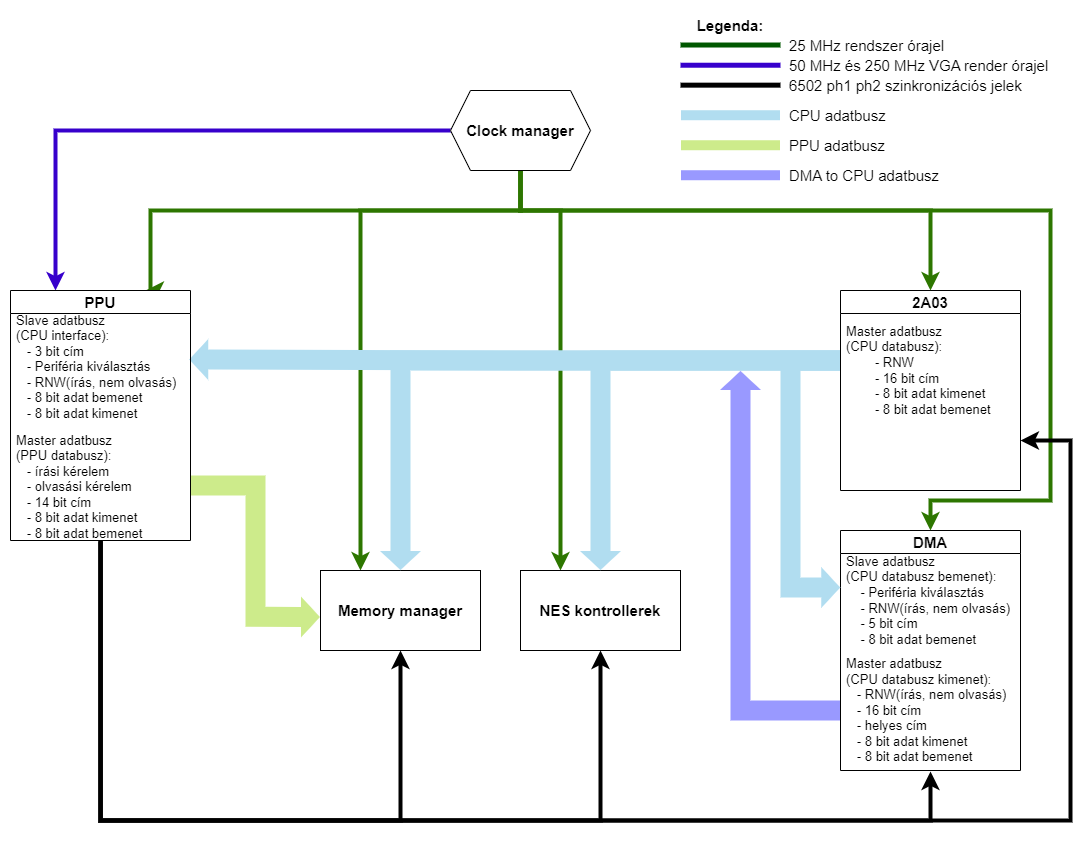

The diagram above was exported from draw.io. Its source (the exported page's mxGraphModel, read from the mxfile embedded in the PNG):
<mxGraphModel dx="955" dy="1651" grid="1" gridSize="10" guides="1" tooltips="1" connect="1" arrows="1" fold="1" page="1" pageScale="1" pageWidth="827" pageHeight="1169" math="0" shadow="0">
  <root>
    <mxCell id="0" />
    <mxCell id="1" parent="0" />
    <mxCell id="YOKd1sNRSXvxJMa1-Fi--31" style="edgeStyle=orthogonalEdgeStyle;rounded=0;orthogonalLoop=1;jettySize=auto;html=1;entryX=0;entryY=0.58;entryDx=0;entryDy=0;entryPerimeter=0;exitX=1;exitY=0.5;exitDx=0;exitDy=0;shape=flexArrow;width=20;fillColor=#cdeb8b;strokeColor=none;" edge="1" parent="1" source="YOKd1sNRSXvxJMa1-Fi--13" target="YOKd1sNRSXvxJMa1-Fi--29">
      <mxGeometry relative="1" as="geometry" />
    </mxCell>
    <mxCell id="YOKd1sNRSXvxJMa1-Fi--2" value="2A03" style="swimlane;whiteSpace=wrap;html=1;fontSize=15;" vertex="1" parent="1">
      <mxGeometry x="880" y="80" width="180" height="200" as="geometry">
        <mxRectangle x="310" y="80" width="140" height="30" as="alternateBounds" />
      </mxGeometry>
    </mxCell>
    <mxCell id="YOKd1sNRSXvxJMa1-Fi--18" value="Master adatbusz&lt;br style=&quot;font-size: 13px;&quot;&gt;(CPU databusz):&lt;br style=&quot;font-size: 13px;&quot;&gt;&lt;span style=&quot;font-size: 13px;&quot;&gt;&lt;span style=&quot;white-space: pre; font-size: 13px;&quot;&gt;&amp;nbsp;&amp;nbsp;&amp;nbsp;&amp;nbsp;&lt;/span&gt;&lt;/span&gt;&amp;nbsp; &amp;nbsp; - RNW&lt;br style=&quot;font-size: 13px;&quot;&gt;&lt;span style=&quot;white-space: pre; font-size: 13px;&quot;&gt; &lt;/span&gt;- 16 bit cím&lt;br style=&quot;font-size: 13px;&quot;&gt;&lt;span style=&quot;white-space: pre; font-size: 13px;&quot;&gt; &lt;/span&gt;- 8 bit adat kimenet&lt;br style=&quot;font-size: 13px;&quot;&gt;&lt;span style=&quot;white-space: pre; font-size: 13px;&quot;&gt; &lt;/span&gt;- 8 bit adat bemenet" style="text;strokeColor=none;fillColor=none;align=left;verticalAlign=middle;spacingLeft=4;spacingRight=4;overflow=hidden;points=[[0,0.5],[1,0.5]];portConstraint=eastwest;rotatable=0;whiteSpace=wrap;html=1;fontSize=13;" vertex="1" parent="YOKd1sNRSXvxJMa1-Fi--2">
      <mxGeometry y="20" width="160" height="120" as="geometry" />
    </mxCell>
    <mxCell id="YOKd1sNRSXvxJMa1-Fi--28" style="edgeStyle=orthogonalEdgeStyle;rounded=0;orthogonalLoop=1;jettySize=auto;html=1;shape=flexArrow;width=20;fillColor=#9999FF;strokeColor=none;exitX=0;exitY=0.5;exitDx=0;exitDy=0;" edge="1" parent="1" source="YOKd1sNRSXvxJMa1-Fi--47">
      <mxGeometry relative="1" as="geometry">
        <mxPoint x="780" y="160" as="targetPoint" />
        <Array as="points">
          <mxPoint x="780" y="500" />
        </Array>
      </mxGeometry>
    </mxCell>
    <mxCell id="YOKd1sNRSXvxJMa1-Fi--3" value="DMA" style="swimlane;whiteSpace=wrap;html=1;fontSize=15;" vertex="1" parent="1">
      <mxGeometry x="880" y="320" width="180" height="240" as="geometry" />
    </mxCell>
    <mxCell id="YOKd1sNRSXvxJMa1-Fi--19" value="Slave adatbusz&lt;br style=&quot;font-size: 13px;&quot;&gt;(CPU databusz bemenet):&lt;br style=&quot;font-size: 13px;&quot;&gt;&lt;span style=&quot;font-size: 13px;&quot;&gt;&lt;span style=&quot;white-space: pre; font-size: 13px;&quot;&gt;&amp;nbsp;&amp;nbsp;&amp;nbsp;&amp;nbsp;- &lt;/span&gt;&lt;/span&gt;Periféria kiválasztás&lt;br style=&quot;font-size: 13px;&quot;&gt;&lt;span style=&quot;font-size: 13px;&quot;&gt;&lt;span style=&quot;white-space: pre; font-size: 13px;&quot;&gt;&amp;nbsp;&amp;nbsp;&amp;nbsp;&amp;nbsp;- RNW(írás, nem olvasás)&lt;/span&gt;&lt;/span&gt;&lt;br style=&quot;font-size: 13px;&quot;&gt;&lt;span style=&quot;font-size: 13px;&quot;&gt;&lt;span style=&quot;white-space: pre; font-size: 13px;&quot;&gt;&amp;nbsp;&amp;nbsp;&amp;nbsp;&amp;nbsp;- 5 bit cím&lt;/span&gt;&lt;/span&gt;&lt;br style=&quot;font-size: 13px;&quot;&gt;&lt;span style=&quot;font-size: 13px;&quot;&gt;&lt;span style=&quot;white-space: pre; font-size: 13px;&quot;&gt;&amp;nbsp;&amp;nbsp;&amp;nbsp;&amp;nbsp;- 8 bit adat bemenet&lt;/span&gt;&lt;/span&gt;" style="text;strokeColor=none;fillColor=none;align=left;verticalAlign=middle;spacingLeft=4;spacingRight=4;overflow=hidden;points=[[0,0.5],[1,0.5]];portConstraint=eastwest;rotatable=0;whiteSpace=wrap;html=1;fontSize=13;" vertex="1" parent="YOKd1sNRSXvxJMa1-Fi--3">
      <mxGeometry y="20" width="180" height="100" as="geometry" />
    </mxCell>
    <mxCell id="YOKd1sNRSXvxJMa1-Fi--47" value="Master adatbusz&lt;br style=&quot;font-size: 13px;&quot;&gt;(CPU databusz kimenet):&lt;br style=&quot;font-size: 13px;&quot;&gt;&lt;span style=&quot;font-size: 13px;&quot;&gt;&lt;span style=&quot;font-size: 13px;&quot;&gt;&amp;nbsp;&amp;nbsp;&amp;nbsp;&lt;/span&gt;&lt;/span&gt;- RNW(írás, nem olvasás)&lt;br style=&quot;border-color: var(--border-color); font-size: 13px;&quot;&gt;&amp;nbsp; &amp;nbsp;- 16 bit cím&lt;br style=&quot;font-size: 13px;&quot;&gt;&amp;nbsp; &amp;nbsp;- helyes cím&lt;br style=&quot;border-color: var(--border-color); font-size: 13px;&quot;&gt;&lt;span style=&quot;border-color: var(--border-color); font-size: 13px;&quot;&gt;&lt;span style=&quot;font-size: 13px;&quot;&gt;&amp;nbsp;&amp;nbsp;&amp;nbsp;&lt;/span&gt;&lt;/span&gt;- 8 bit adat kimenet&lt;br style=&quot;border-color: var(--border-color); font-size: 13px;&quot;&gt;&lt;span style=&quot;border-color: var(--border-color); font-size: 13px;&quot;&gt;&lt;span style=&quot;font-size: 13px;&quot;&gt;&amp;nbsp; &amp;nbsp;&lt;/span&gt;&lt;/span&gt;- 8 bit adat bemenet" style="text;strokeColor=none;fillColor=none;align=left;verticalAlign=middle;spacingLeft=4;spacingRight=4;overflow=hidden;points=[[0,0.5],[1,0.5]];portConstraint=eastwest;rotatable=0;whiteSpace=wrap;html=1;fontSize=13;" vertex="1" parent="YOKd1sNRSXvxJMa1-Fi--3">
      <mxGeometry y="120" width="180" height="120" as="geometry" />
    </mxCell>
    <mxCell id="YOKd1sNRSXvxJMa1-Fi--41" style="edgeStyle=orthogonalEdgeStyle;rounded=0;orthogonalLoop=1;jettySize=auto;html=1;entryX=0.5;entryY=0;entryDx=0;entryDy=0;fillColor=#60a917;strokeColor=#2D7600;strokeWidth=4;" edge="1" parent="1" source="YOKd1sNRSXvxJMa1-Fi--8" target="YOKd1sNRSXvxJMa1-Fi--2">
      <mxGeometry relative="1" as="geometry">
        <Array as="points">
          <mxPoint x="560" />
          <mxPoint x="970" />
        </Array>
      </mxGeometry>
    </mxCell>
    <mxCell id="YOKd1sNRSXvxJMa1-Fi--42" style="edgeStyle=orthogonalEdgeStyle;rounded=0;orthogonalLoop=1;jettySize=auto;html=1;entryX=0.5;entryY=0;entryDx=0;entryDy=0;fillColor=#60a917;strokeColor=#2D7600;strokeWidth=4;" edge="1" parent="1" source="YOKd1sNRSXvxJMa1-Fi--8" target="YOKd1sNRSXvxJMa1-Fi--3">
      <mxGeometry relative="1" as="geometry">
        <Array as="points">
          <mxPoint x="560" />
          <mxPoint x="1090" />
          <mxPoint x="1090" y="290" />
          <mxPoint x="970" y="290" />
        </Array>
      </mxGeometry>
    </mxCell>
    <mxCell id="YOKd1sNRSXvxJMa1-Fi--43" style="edgeStyle=orthogonalEdgeStyle;rounded=0;orthogonalLoop=1;jettySize=auto;html=1;entryX=0.25;entryY=0;entryDx=0;entryDy=0;fillColor=#60a917;strokeColor=#2D7600;strokeWidth=4;" edge="1" parent="1" source="YOKd1sNRSXvxJMa1-Fi--8" target="YOKd1sNRSXvxJMa1-Fi--30">
      <mxGeometry relative="1" as="geometry">
        <Array as="points">
          <mxPoint x="560" />
          <mxPoint x="600" />
        </Array>
      </mxGeometry>
    </mxCell>
    <mxCell id="YOKd1sNRSXvxJMa1-Fi--44" style="edgeStyle=orthogonalEdgeStyle;rounded=0;orthogonalLoop=1;jettySize=auto;html=1;entryX=0.25;entryY=0;entryDx=0;entryDy=0;fillColor=#60a917;strokeColor=#2D7600;strokeWidth=4;" edge="1" parent="1" source="YOKd1sNRSXvxJMa1-Fi--8" target="YOKd1sNRSXvxJMa1-Fi--29">
      <mxGeometry relative="1" as="geometry">
        <Array as="points">
          <mxPoint x="560" />
          <mxPoint x="400" />
        </Array>
      </mxGeometry>
    </mxCell>
    <mxCell id="YOKd1sNRSXvxJMa1-Fi--45" style="edgeStyle=orthogonalEdgeStyle;rounded=0;orthogonalLoop=1;jettySize=auto;html=1;entryX=0.75;entryY=0;entryDx=0;entryDy=0;fillColor=#60a917;strokeColor=#2D7600;strokeWidth=4;" edge="1" parent="1" source="YOKd1sNRSXvxJMa1-Fi--8" target="YOKd1sNRSXvxJMa1-Fi--1">
      <mxGeometry relative="1" as="geometry">
        <Array as="points">
          <mxPoint x="560" />
          <mxPoint x="190" />
        </Array>
      </mxGeometry>
    </mxCell>
    <mxCell id="YOKd1sNRSXvxJMa1-Fi--46" style="edgeStyle=orthogonalEdgeStyle;rounded=0;orthogonalLoop=1;jettySize=auto;html=1;entryX=0.25;entryY=0;entryDx=0;entryDy=0;fillColor=#6a00ff;strokeColor=#3700CC;strokeWidth=4;" edge="1" parent="1" source="YOKd1sNRSXvxJMa1-Fi--8" target="YOKd1sNRSXvxJMa1-Fi--1">
      <mxGeometry relative="1" as="geometry" />
    </mxCell>
    <mxCell id="YOKd1sNRSXvxJMa1-Fi--8" value="&lt;b&gt;&lt;font style=&quot;font-size: 15px;&quot;&gt;Clock manager&lt;/font&gt;&lt;/b&gt;" style="shape=hexagon;perimeter=hexagonPerimeter2;whiteSpace=wrap;html=1;fixedSize=1;" vertex="1" parent="1">
      <mxGeometry x="490" y="-120" width="140" height="80" as="geometry" />
    </mxCell>
    <mxCell id="YOKd1sNRSXvxJMa1-Fi--29" value="&lt;b&gt;&lt;font style=&quot;font-size: 15px;&quot;&gt;Memory manager&lt;/font&gt;&lt;/b&gt;" style="rounded=0;whiteSpace=wrap;html=1;" vertex="1" parent="1">
      <mxGeometry x="360" y="360" width="160" height="80" as="geometry" />
    </mxCell>
    <mxCell id="YOKd1sNRSXvxJMa1-Fi--30" value="&lt;b&gt;&lt;font style=&quot;font-size: 15px;&quot;&gt;NES kontrollerek&lt;/font&gt;&lt;/b&gt;" style="rounded=0;whiteSpace=wrap;html=1;" vertex="1" parent="1">
      <mxGeometry x="560" y="360" width="160" height="80" as="geometry" />
    </mxCell>
    <mxCell id="YOKd1sNRSXvxJMa1-Fi--34" style="edgeStyle=orthogonalEdgeStyle;rounded=0;orthogonalLoop=1;jettySize=auto;html=1;shape=flexArrow;endSize=6;startSize=6;sourcePerimeterSpacing=0;targetPerimeterSpacing=0;strokeWidth=1;width=20;fillColor=#b1ddf0;strokeColor=none;entryX=0.99;entryY=0.445;entryDx=0;entryDy=0;entryPerimeter=0;" edge="1" parent="1" source="YOKd1sNRSXvxJMa1-Fi--18" target="YOKd1sNRSXvxJMa1-Fi--48">
      <mxGeometry relative="1" as="geometry">
        <mxPoint x="240" y="151" as="targetPoint" />
        <Array as="points">
          <mxPoint x="555" y="150" />
          <mxPoint x="555" y="149" />
        </Array>
      </mxGeometry>
    </mxCell>
    <mxCell id="YOKd1sNRSXvxJMa1-Fi--35" style="edgeStyle=orthogonalEdgeStyle;rounded=0;orthogonalLoop=1;jettySize=auto;html=1;entryX=0.5;entryY=0;entryDx=0;entryDy=0;shape=flexArrow;width=20;fillColor=#b1ddf0;strokeColor=none;" edge="1" parent="1" source="YOKd1sNRSXvxJMa1-Fi--18" target="YOKd1sNRSXvxJMa1-Fi--29">
      <mxGeometry relative="1" as="geometry">
        <Array as="points">
          <mxPoint x="440" y="150" />
        </Array>
      </mxGeometry>
    </mxCell>
    <mxCell id="YOKd1sNRSXvxJMa1-Fi--36" style="edgeStyle=orthogonalEdgeStyle;rounded=0;orthogonalLoop=1;jettySize=auto;html=1;entryX=0.5;entryY=0;entryDx=0;entryDy=0;shape=flexArrow;width=20;fillColor=#b1ddf0;strokeColor=none;" edge="1" parent="1" source="YOKd1sNRSXvxJMa1-Fi--18" target="YOKd1sNRSXvxJMa1-Fi--30">
      <mxGeometry relative="1" as="geometry">
        <Array as="points">
          <mxPoint x="640" y="150" />
        </Array>
      </mxGeometry>
    </mxCell>
    <mxCell id="YOKd1sNRSXvxJMa1-Fi--37" style="edgeStyle=orthogonalEdgeStyle;rounded=0;orthogonalLoop=1;jettySize=auto;html=1;entryX=0.002;entryY=0.369;entryDx=0;entryDy=0;shape=flexArrow;width=20;fillColor=#b1ddf0;strokeColor=none;entryPerimeter=0;" edge="1" parent="1" source="YOKd1sNRSXvxJMa1-Fi--18" target="YOKd1sNRSXvxJMa1-Fi--19">
      <mxGeometry relative="1" as="geometry">
        <Array as="points">
          <mxPoint x="830" y="150" />
          <mxPoint x="830" y="377" />
        </Array>
      </mxGeometry>
    </mxCell>
    <mxCell id="YOKd1sNRSXvxJMa1-Fi--64" style="edgeStyle=orthogonalEdgeStyle;rounded=0;orthogonalLoop=1;jettySize=auto;html=1;entryX=0.5;entryY=1;entryDx=0;entryDy=0;strokeWidth=4;" edge="1" parent="1" source="YOKd1sNRSXvxJMa1-Fi--1" target="YOKd1sNRSXvxJMa1-Fi--29">
      <mxGeometry relative="1" as="geometry">
        <Array as="points">
          <mxPoint x="140" y="610" />
          <mxPoint x="440" y="610" />
        </Array>
      </mxGeometry>
    </mxCell>
    <mxCell id="YOKd1sNRSXvxJMa1-Fi--65" style="edgeStyle=orthogonalEdgeStyle;rounded=0;orthogonalLoop=1;jettySize=auto;html=1;entryX=0.5;entryY=1;entryDx=0;entryDy=0;strokeWidth=4;exitX=0.5;exitY=1.014;exitDx=0;exitDy=0;exitPerimeter=0;" edge="1" parent="1" source="YOKd1sNRSXvxJMa1-Fi--13" target="YOKd1sNRSXvxJMa1-Fi--30">
      <mxGeometry relative="1" as="geometry">
        <Array as="points">
          <mxPoint x="140" y="610" />
          <mxPoint x="640" y="610" />
        </Array>
      </mxGeometry>
    </mxCell>
    <mxCell id="YOKd1sNRSXvxJMa1-Fi--66" style="edgeStyle=orthogonalEdgeStyle;rounded=0;orthogonalLoop=1;jettySize=auto;html=1;strokeWidth=4;exitX=0.501;exitY=0.998;exitDx=0;exitDy=0;exitPerimeter=0;" edge="1" parent="1" source="YOKd1sNRSXvxJMa1-Fi--13">
      <mxGeometry relative="1" as="geometry">
        <mxPoint x="970" y="561" as="targetPoint" />
        <Array as="points">
          <mxPoint x="140" y="610" />
          <mxPoint x="970" y="610" />
        </Array>
      </mxGeometry>
    </mxCell>
    <mxCell id="YOKd1sNRSXvxJMa1-Fi--67" style="edgeStyle=orthogonalEdgeStyle;rounded=0;orthogonalLoop=1;jettySize=auto;html=1;entryX=1;entryY=0.75;entryDx=0;entryDy=0;fontSize=11;strokeWidth=4;strokeColor=#000000;exitX=0.5;exitY=1;exitDx=0;exitDy=0;exitPerimeter=0;" edge="1" parent="1" source="YOKd1sNRSXvxJMa1-Fi--13" target="YOKd1sNRSXvxJMa1-Fi--2">
      <mxGeometry relative="1" as="geometry">
        <mxPoint x="1460" y="460" as="targetPoint" />
        <Array as="points">
          <mxPoint x="140" y="610" />
          <mxPoint x="1110" y="610" />
          <mxPoint x="1110" y="230" />
        </Array>
      </mxGeometry>
    </mxCell>
    <mxCell id="YOKd1sNRSXvxJMa1-Fi--1" value="PPU" style="swimlane;whiteSpace=wrap;html=1;fontSize=15;" vertex="1" parent="1">
      <mxGeometry x="50" y="80" width="180" height="250" as="geometry">
        <mxRectangle x="310" y="80" width="140" height="30" as="alternateBounds" />
      </mxGeometry>
    </mxCell>
    <mxCell id="YOKd1sNRSXvxJMa1-Fi--13" value="Master adatbusz&lt;br style=&quot;font-size: 13px;&quot;&gt;(PPU databusz):&lt;br style=&quot;font-size: 13px;&quot;&gt;&amp;nbsp; &amp;nbsp;- írási kérelem&lt;br style=&quot;font-size: 13px;&quot;&gt;&amp;nbsp; &amp;nbsp;- olvasási kérelem&lt;br style=&quot;font-size: 13px;&quot;&gt;&amp;nbsp; &amp;nbsp;- 14 bit cím&lt;br style=&quot;font-size: 13px;&quot;&gt;&amp;nbsp; &amp;nbsp;- 8 bit adat kimenet&lt;br style=&quot;font-size: 13px;&quot;&gt;&amp;nbsp; &amp;nbsp;- 8 bit adat bemenet&amp;nbsp;" style="text;strokeColor=none;fillColor=none;align=left;verticalAlign=middle;spacingLeft=4;spacingRight=4;overflow=hidden;points=[[0,0.5],[1,0.5]];portConstraint=eastwest;rotatable=0;whiteSpace=wrap;html=1;fontSize=13;" vertex="1" parent="YOKd1sNRSXvxJMa1-Fi--1">
      <mxGeometry y="140" width="180" height="110" as="geometry" />
    </mxCell>
    <mxCell id="YOKd1sNRSXvxJMa1-Fi--48" value="Slave adatbusz &lt;br style=&quot;font-size: 13px;&quot;&gt;(CPU interface):&lt;br style=&quot;font-size: 13px;&quot;&gt;&amp;nbsp; &amp;nbsp;- 3 bit cím&lt;br style=&quot;font-size: 13px;&quot;&gt;&amp;nbsp; &amp;nbsp;- Periféria kiválasztás&lt;br style=&quot;font-size: 13px;&quot;&gt;&amp;nbsp; &amp;nbsp;- RNW(írás, nem olvasás)&lt;br style=&quot;font-size: 13px;&quot;&gt;&amp;nbsp; &amp;nbsp;- 8 bit adat bemenet&lt;br style=&quot;font-size: 13px;&quot;&gt;&amp;nbsp; &amp;nbsp;- 8 bit adat kimenet" style="text;strokeColor=none;fillColor=none;align=left;verticalAlign=middle;spacingLeft=4;spacingRight=4;overflow=hidden;points=[[0,0.5],[1,0.5]];portConstraint=eastwest;rotatable=0;whiteSpace=wrap;html=1;fontSize=13;" vertex="1" parent="YOKd1sNRSXvxJMa1-Fi--1">
      <mxGeometry y="20" width="180" height="110" as="geometry" />
    </mxCell>
    <mxCell id="YOKd1sNRSXvxJMa1-Fi--49" value="" style="html=1;rounded=0;strokeWidth=5;endArrow=none;endFill=0;strokeColor=#005700;fillColor=#008a00;" edge="1" parent="1">
      <mxGeometry width="100" relative="1" as="geometry">
        <mxPoint x="720" y="-165.48" as="sourcePoint" />
        <mxPoint x="820" y="-165.48" as="targetPoint" />
      </mxGeometry>
    </mxCell>
    <mxCell id="YOKd1sNRSXvxJMa1-Fi--50" value="&lt;font style=&quot;font-size: 15px;&quot;&gt;&lt;b style=&quot;font-size: 15px;&quot;&gt;Legenda:&lt;/b&gt;&lt;/font&gt;" style="text;html=1;strokeColor=none;fillColor=none;align=center;verticalAlign=middle;whiteSpace=wrap;rounded=0;fontSize=15;" vertex="1" parent="1">
      <mxGeometry x="720" y="-200" width="100" height="30" as="geometry" />
    </mxCell>
    <mxCell id="YOKd1sNRSXvxJMa1-Fi--51" value="" style="html=1;rounded=0;fillColor=#6a00ff;strokeColor=#3700CC;endArrow=none;endFill=0;strokeWidth=5;" edge="1" parent="1">
      <mxGeometry width="100" relative="1" as="geometry">
        <mxPoint x="720" y="-145.26999999999998" as="sourcePoint" />
        <mxPoint x="820" y="-145.26999999999998" as="targetPoint" />
      </mxGeometry>
    </mxCell>
    <mxCell id="YOKd1sNRSXvxJMa1-Fi--52" value="" style="shape=flexArrow;html=1;rounded=0;fillColor=#b1ddf0;strokeColor=none;endArrow=none;endFill=0;" edge="1" parent="1">
      <mxGeometry width="100" relative="1" as="geometry">
        <mxPoint x="720" y="-95.27" as="sourcePoint" />
        <mxPoint x="820" y="-95.27" as="targetPoint" />
      </mxGeometry>
    </mxCell>
    <mxCell id="YOKd1sNRSXvxJMa1-Fi--53" value="" style="shape=flexArrow;html=1;rounded=0;endArrow=none;endFill=0;fillColor=#cdeb8b;strokeColor=none;" edge="1" parent="1">
      <mxGeometry width="100" relative="1" as="geometry">
        <mxPoint x="720" y="-65.27" as="sourcePoint" />
        <mxPoint x="820" y="-65.27" as="targetPoint" />
      </mxGeometry>
    </mxCell>
    <mxCell id="YOKd1sNRSXvxJMa1-Fi--54" value="" style="shape=flexArrow;html=1;rounded=0;fillColor=#9999FF;strokeColor=none;endArrow=none;endFill=0;" edge="1" parent="1">
      <mxGeometry width="100" relative="1" as="geometry">
        <mxPoint x="720" y="-35.269999999999996" as="sourcePoint" />
        <mxPoint x="820" y="-35.269999999999996" as="targetPoint" />
      </mxGeometry>
    </mxCell>
    <mxCell id="YOKd1sNRSXvxJMa1-Fi--55" value="&lt;font style=&quot;font-size: 15px;&quot;&gt;25 MHz rendszer órajel&lt;br style=&quot;font-size: 15px;&quot;&gt;&lt;br style=&quot;font-size: 15px;&quot;&gt;&lt;/font&gt;" style="text;html=1;strokeColor=none;fillColor=none;align=left;verticalAlign=top;whiteSpace=wrap;rounded=0;spacing=2;spacingTop=0;spacingBottom=0;fontSize=15;" vertex="1" parent="1">
      <mxGeometry x="827" y="-180" width="233" height="30" as="geometry" />
    </mxCell>
    <mxCell id="YOKd1sNRSXvxJMa1-Fi--56" value="&lt;font style=&quot;font-size: 15px;&quot;&gt;50 MHz és 250 MHz VGA render órajel&lt;/font&gt;" style="text;html=1;strokeColor=none;fillColor=none;align=left;verticalAlign=middle;whiteSpace=wrap;rounded=0;fontSize=15;" vertex="1" parent="1">
      <mxGeometry x="827" y="-160" width="293" height="30" as="geometry" />
    </mxCell>
    <mxCell id="YOKd1sNRSXvxJMa1-Fi--59" value="&lt;div style=&quot;font-size: 15px;&quot;&gt;&lt;span style=&quot;font-size: 15px; background-color: initial;&quot;&gt;CPU adatbusz&lt;/span&gt;&lt;/div&gt;" style="text;html=1;strokeColor=none;fillColor=none;align=left;verticalAlign=middle;whiteSpace=wrap;rounded=0;fontSize=15;" vertex="1" parent="1">
      <mxGeometry x="827" y="-110" width="230" height="30" as="geometry" />
    </mxCell>
    <mxCell id="YOKd1sNRSXvxJMa1-Fi--61" value="&lt;div style=&quot;font-size: 15px;&quot;&gt;&lt;span style=&quot;font-size: 15px; background-color: initial;&quot;&gt;PPU adatbusz&lt;/span&gt;&lt;/div&gt;" style="text;html=1;strokeColor=none;fillColor=none;align=left;verticalAlign=middle;whiteSpace=wrap;rounded=0;fontSize=15;" vertex="1" parent="1">
      <mxGeometry x="827" y="-80" width="260" height="30" as="geometry" />
    </mxCell>
    <mxCell id="YOKd1sNRSXvxJMa1-Fi--62" value="&lt;font style=&quot;font-size: 15px;&quot;&gt;DMA to CPU adatbusz&lt;/font&gt;" style="text;html=1;align=left;verticalAlign=middle;resizable=0;points=[];autosize=1;strokeColor=none;fillColor=none;fontSize=15;" vertex="1" parent="1">
      <mxGeometry x="827" y="-50" width="170" height="30" as="geometry" />
    </mxCell>
    <mxCell id="YOKd1sNRSXvxJMa1-Fi--68" value="" style="html=1;rounded=0;fillColor=#6a00ff;strokeColor=#000000;endArrow=none;endFill=0;strokeWidth=5;" edge="1" parent="1">
      <mxGeometry width="100" relative="1" as="geometry">
        <mxPoint x="720" y="-125.33999999999997" as="sourcePoint" />
        <mxPoint x="820" y="-125.33999999999997" as="targetPoint" />
      </mxGeometry>
    </mxCell>
    <mxCell id="YOKd1sNRSXvxJMa1-Fi--69" value="&lt;span style=&quot;font-size: 15px;&quot;&gt;6502 ph1 ph2 szinkronizációs jelek&amp;nbsp;&lt;/span&gt;" style="text;html=1;strokeColor=none;fillColor=none;align=left;verticalAlign=middle;whiteSpace=wrap;rounded=0;fontSize=15;" vertex="1" parent="1">
      <mxGeometry x="827" y="-140" width="260" height="30" as="geometry" />
    </mxCell>
  </root>
</mxGraphModel>